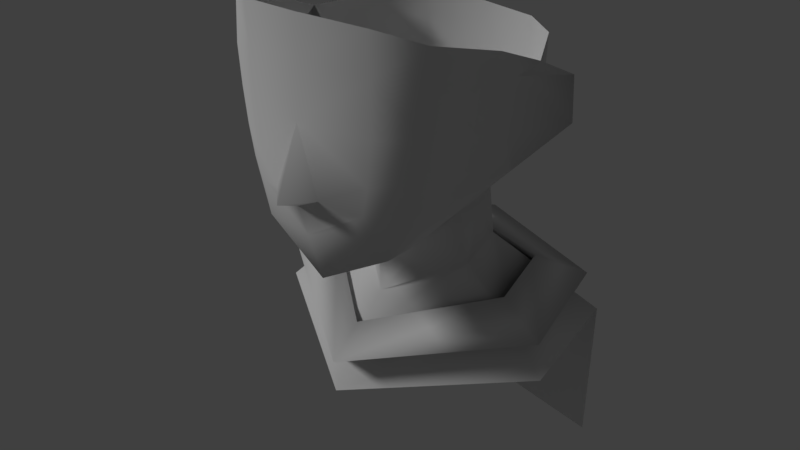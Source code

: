 # Source: character.blend  (saved by Blender 2.78.0; exported with 4.5.12 LTS)
import bpy
from mathutils import Matrix  # noqa: F401  (used for matrix-valued properties, if any)

bpy.ops.wm.read_factory_settings(use_empty=True)
scene = bpy.context.scene
scene.name = 'Scene'

# ---- collections
col_collection_1 = bpy.data.collections.new('Collection 1'); scene.collection.children.link(col_collection_1)

# ---- materials (node trees are filled in below, after node groups)
mat_material_001 = bpy.data.materials.new('Material.001')
mat_material_001.alpha_threshold = 0.0
mat_material_001.use_transparent_shadow = False
mat_material_001.roughness = 0.5

# ---- material node trees

# ---- world
world_world = bpy.data.worlds.new('World'); scene.world = world_world
world_world.color = (0.05088, 0.05088, 0.05088)
world_world.use_sun_shadow = False
world_world.sun_shadow_jitter_overblur = 0.0
world_world.cycles.sampling_method = 'MANUAL'

# ---- lights
light_sun = bpy.data.lights.new('Sun', 'SUN')
light_sun.transmission_factor = 0.0
light_sun.angle = 0.1993
light_sun.energy = 1.0
light_sun.shadow_buffer_clip_start = 0.5
light_sun.shadow_soft_size = 0.1
light_sun.shadow_cascade_max_distance = 1000.0

# ---- meshes
me_plane = bpy.data.meshes.new('Plane')
me_plane.from_pydata([(1.642, 7.02, 1.65), (0.0, 6.89, 2.35), (1.255, 6.115, 1.73), (0.0, 5.42, 1.865), (0.0, 6.317, 2.152), (1.205, 6.068, 1.082), (0.0, 5.531, 0.4642), (1.134, 6.187, -0.2131), (1.945, 7.103, 0.8619), (2.041, 7.141, -0.3276), (0.0, 4.562, 0.4571), (1.143, 5.092, -0.4647), (1.134, 6.187, -0.8314), (0.861, 5.15, -1.611), (0.6998, 6.164, -1.676), (0.0, 4.953, -1.912), (0.0, 6.086, -1.792), (0.8974, 7.153, -1.938), (1.553, 7.114, -1.446), (2.318, 8.927, -0.5337), (0.0, 7.064, -2.089), (0.0, 7.053, 2.777), (2.058, 7.704, 0.8831), (1.027, 8.105, -2.163), (1.682, 8.073, -1.675), (2.041, 7.907, -0.9412), (0.0, 8.11, -2.326), (0.4238, 7.086, 2.344), (0.0, 8.231, 2.291), (1.747, 7.565, 1.655), (0.4268, 6.851, 2.26), (1.124, 7.39, 2.035), (1.207, 8.16, 2.025), (1.026, 6.902, 2.038), (1.217, 9.091, 2.024), (1.908, 8.875, 1.64), (2.219, 8.797, 0.8831), (2.202, 8.766, -0.1329), (1.778, 9.004, -1.584), (2.707, 8.709, -0.8765), (1.123, 9.036, -2.071), (2.041, 7.807, -0.1122), (0.0, 9.042, -2.307), (2.699, 7.907, -0.9412), (0.0, 4.024, 1.122), (2.217, 4.19, -0.4075), (2.172, 4.412, -1.963), (0.0, 4.598, -2.418), (0.0, 9.193, 2.218), (1.217, 9.816, 2.069), (1.908, 9.6, 1.601), (0.0, 9.867, 2.235), (1.825, 8.203, 1.662), (2.138, 8.246, 0.8831), (2.317, 9.336, 0.4886), (0.0, 4.221, 1.08), (1.899, 4.706, -0.5045), (1.656, 4.882, -1.78), (0.0, 4.989, -2.146), (2.762, 4.221, -0.2972), (2.456, 4.615, -2.253), (0.0, 4.94, -2.891), (0.0, 3.712, 1.689), (2.838, 3.547, -0.2892), (2.661, 3.91, -2.352), (0.0, 4.261, -2.841), (0.0, 3.117, 1.646), (2.661, 1.363, -2.215), (0.0, 1.658, -2.519)], [], [(3, 2, 4), (4, 33, 30), (2, 3, 5), (5, 3, 6), (5, 6, 7), (5, 7, 9, 8), (2, 5, 8, 0), (7, 6, 10, 11), (7, 11, 12), (12, 11, 13, 14), (14, 13, 15, 16), (14, 16, 20, 17), (12, 14, 17, 18), (7, 12, 18, 9), (18, 17, 23, 24), (25, 19, 39), (0, 8, 22, 29), (9, 25, 43), (17, 20, 26, 23), (8, 9, 41, 22), (9, 18, 24, 25), (1, 27, 21), (21, 27, 28), (1, 30, 27), (30, 1, 4), (29, 31, 33, 0), (28, 27, 31, 32), (33, 31, 27, 30), (28, 32, 34), (33, 4, 2, 0), (34, 32, 52, 35), (35, 52, 53, 36), (36, 53, 37), (19, 25, 38), (38, 24, 23, 40), (41, 9, 43), (40, 23, 26, 42), (37, 41, 43, 39), (39, 19, 37), (15, 13, 46, 47), (13, 11, 45, 46), (11, 10, 44, 45), (38, 25, 24), (39, 43, 25), (28, 34, 48), (48, 34, 49, 51), (34, 35, 50, 49), (52, 32, 31, 29), (37, 53, 22, 41), (53, 52, 29, 22), (35, 36, 54, 50), (54, 36, 37), (19, 54, 37), (47, 46, 57, 58), (46, 45, 56, 57), (45, 44, 55, 56), (58, 57, 60, 61), (57, 56, 59, 60), (56, 55, 62, 59), (61, 60, 46, 47), (60, 59, 45, 46), (59, 44, 45), (45, 44, 66, 63), (47, 46, 64, 65), (46, 45, 63, 64), (65, 64, 67, 68)])
me_plane.polygons.foreach_set('use_smooth', [True] * 66)
_uv = me_plane.uv_layers.new(name='UVMap')
_uv.uv.foreach_set('vector', [0.5064, 0.0, 0.6294, 0.05563, 0.4612, 0.08154, 0.7814, 0.2978, 0.7814, 0.4565, 0.758, 0.382, 0.3251, 0.4177, 0.2541, 0.5965, 0.2446, 0.386, 0.2446, 0.386, 0.2541, 0.5965, 0.09276, 0.504, 0.2446, 0.386, 0.09276, 0.504, 0.09238, 0.3067, 0.2446, 0.386, 0.09238, 0.3067, 0.1573, 0.1491, 0.2915, 0.234, 0.3251, 0.4177, 0.2446, 0.386, 0.2915, 0.234, 0.3665, 0.3184, 0.7342, 0.7008, 0.794, 0.5305, 0.9045, 0.5346, 0.8469, 0.7286, 0.7342, 0.7008, 0.8469, 0.7286, 0.7025, 0.7574, 0.2109, 0.6275, 0.2926, 0.5965, 0.2926, 0.7516, 0.2407, 0.7471, 0.5984, 0.6177, 0.5756, 0.4905, 0.6941, 0.4756, 0.6924, 0.6091, 0.5984, 0.6177, 0.6924, 0.6091, 0.698, 0.745, 0.5773, 0.7546, 0.5264, 0.5801, 0.5984, 0.6177, 0.5773, 0.7546, 0.4825, 0.7291, 0.09238, 0.3067, 0.01946, 0.2688, 0.0, 0.1322, 0.1573, 0.1491, 0.4825, 0.7291, 0.5773, 0.7546, 0.5646, 0.8845, 0.4698, 0.8602, 0.3513, 0.5965, 0.3513, 0.7318, 0.2926, 0.689, 0.6531, 0.1532, 0.7453, 0.2083, 0.7403, 0.2716, 0.6501, 0.2116, 0.2109, 0.8316, 0.1384, 0.7281, 0.2109, 0.6801, 0.5773, 0.7546, 0.698, 0.745, 0.7025, 0.8862, 0.5646, 0.8845, 0.2915, 0.234, 0.1573, 0.1491, 0.2058, 0.1219, 0.3205, 0.1873, 0.1573, 0.1491, 0.0, 0.1322, 0.0127, 0.04684, 0.1115, 0.06508, 0.2926, 0.7731, 0.3386, 0.7318, 0.3386, 0.8093, 0.3931, 0.1221, 0.4706, 0.1444, 0.4026, 0.2876, 0.4312, 0.1327, 0.4834, 0.1236, 0.4706, 0.1444, 0.4834, 0.1236, 0.4312, 0.1327, 0.4612, 0.08154, 0.6501, 0.2116, 0.5599, 0.1818, 0.5617, 0.1291, 0.6531, 0.1532, 0.4026, 0.2876, 0.4706, 0.1444, 0.5599, 0.1818, 0.5502, 0.2672, 0.5617, 0.1291, 0.5599, 0.1818, 0.4706, 0.1444, 0.4834, 0.1236, 0.4026, 0.2876, 0.5502, 0.2672, 0.5282, 0.3719, 0.5617, 0.1291, 0.4612, 0.08154, 0.6294, 0.05563, 0.6531, 0.1532, 0.5282, 0.3719, 0.5502, 0.2672, 0.6417, 0.281, 0.6353, 0.3561, 0.6353, 0.3561, 0.6417, 0.281, 0.7351, 0.3307, 0.7298, 0.3907, 0.3665, 0.1047, 0.3433, 0.1464, 0.2447, 0.04616, 0.3665, 0.911, 0.4097, 0.8044, 0.4559, 0.9709, 0.4559, 0.9709, 0.4698, 0.8602, 0.5646, 0.8845, 0.5507, 0.9953, 0.07338, 0.6193, 0.1384, 0.5965, 0.1384, 0.7452, 0.5507, 0.9953, 0.5646, 0.8845, 0.7025, 0.8862, 0.7025, 1.0, 0.0, 0.6944, 0.07338, 0.6193, 0.1384, 0.7452, 0.06395, 0.7932, 0.06395, 0.7932, 0.002086, 0.7528, 0.0, 0.6944, 0.7943, 0.2884, 0.758, 0.1695, 0.875, 0.0, 0.875, 0.2978, 0.7693, 0.8059, 0.8469, 0.7286, 1.0, 0.8313, 0.8931, 0.9687, 0.8469, 0.7286, 0.9045, 0.5346, 1.0, 0.4756, 1.0, 0.8313, 0.4559, 0.9709, 0.4097, 0.8044, 0.4698, 0.8602, 0.1649, 0.5965, 0.2109, 0.6801, 0.1384, 0.7281, 0.4026, 0.2876, 0.5282, 0.3719, 0.3845, 0.4008, 0.3845, 0.4008, 0.5282, 0.3719, 0.5066, 0.4505, 0.3665, 0.4756, 0.5282, 0.3719, 0.6353, 0.3561, 0.6205, 0.4404, 0.5066, 0.4505, 0.6417, 0.281, 0.5502, 0.2672, 0.5599, 0.1818, 0.6501, 0.2116, 0.2447, 0.04616, 0.3433, 0.1464, 0.3205, 0.1873, 0.2058, 0.1219, 0.7351, 0.3307, 0.6417, 0.281, 0.6501, 0.2116, 0.7403, 0.2716, 0.6353, 0.3561, 0.7298, 0.3907, 0.758, 0.4756, 0.6205, 0.4404, 0.3435, 0.03791, 0.3665, 0.1047, 0.2447, 0.04616, 0.2088, 0.0, 0.3435, 0.03791, 0.2447, 0.04616, 0.0, 0.0, 0.0, 0.0, 0.0, 0.0, 0.0, 0.0, 0.0, 0.0, 0.0, 0.0, 0.0, 0.0, 0.0, 0.0, 0.0, 0.0, 0.0, 0.0, 0.0, 0.0, 0.0, 0.0, 0.0, 0.0, 0.0, 0.0, 0.0, 0.0, 0.0, 0.0, 0.0, 0.0, 0.0, 0.0, 0.0, 0.0, 0.0, 0.0, 0.0, 0.0, 0.0, 0.0, 0.0, 0.0, 0.0, 0.0, 0.0, 0.0, 0.0, 0.0, 0.0, 0.0, 0.0, 0.0, 0.0, 0.0, 0.0, 0.0, 0.0, 0.0, 0.0, 0.0, 0.0, 0.0, 0.0, 0.0, 0.0, 0.0, 0.0, 0.0, 0.0, 0.0, 0.0, 0.0, 0.0, 0.0, 0.0, 0.0, 0.0, 0.0, 0.0, 0.0, 0.0, 0.0, 0.0, 0.0, 0.0, 0.0, 0.0, 0.0, 0.0, 0.0, 0.0, 0.0, 0.0, 0.0, 0.0, 0.0, 0.0, 0.0])
me_plane.materials.append(mat_material_001)
me_plane.use_remesh_preserve_volume = False
me_plane.use_remesh_preserve_attributes = False
me_plane.use_mirror_vertex_groups = False
me_plane.use_paint_bone_selection = False
me_plane.use_paint_mask = True
me_plane.update()

# ---- objects
ob_sun = bpy.data.objects.new('Sun', light_sun)
ob_plane = bpy.data.objects.new('Plane', me_plane)

# ---- transforms, parenting, visibility, modifiers, constraints
ob_sun.location = (-12.93, -10.18, 27.82)
ob_sun.rotation_euler = (1.0, -0.4041, -0.6063)
ob_sun.hide_viewport = True
ob_sun.lineart.crease_threshold = 0.0
ob_plane.location = (0.0, 0.0, 10.32)
ob_plane.rotation_euler = (1.571, 2.22e-16, 2.22e-16)
ob_plane.lineart.crease_threshold = 0.0
_m = ob_plane.modifiers.new('Mirror', 'MIRROR')
_m.use_clip = True

# ---- collection membership
col_collection_1.objects.link(ob_sun)
col_collection_1.objects.link(ob_plane)

# ---- scene / render settings (as saved in the file)
scene.frame_start = 1; scene.frame_end = 250; scene.frame_set(1)
scene.render.engine = 'BLENDER_EEVEE_NEXT'
scene.render.resolution_percentage = 50
scene.render.dither_intensity = 0.0
scene.cycles.use_denoising = False
scene.cycles.samples = 128
scene.cycles.sampling_pattern = 'TABULATED_SOBOL'
scene.cycles.light_sampling_threshold = 0.0
scene.cycles.use_adaptive_sampling = False
scene.cycles.use_light_tree = False
scene.cycles.blur_glossy = 0.0
scene.cycles.sample_clamp_indirect = 0.0
scene.view_settings.view_transform = 'Standard'
bpy.context.view_layer.update()

# ---- added for rendering (the .blend has no active camera): camera
cam_auto = bpy.data.cameras.new('AutoCamera')
cam_auto.lens = 50.0
cam_auto.sensor_width = 36.0
cam_auto.clip_end = 1000.0
ob_auto_camera = bpy.data.objects.new('AutoCamera', cam_auto)
scene.collection.objects.link(ob_auto_camera)
ob_auto_camera.location = (10.816, -12.9223, 24.5891)
ob_auto_camera.rotation_euler = (1.09748, -7.21219e-08, 0.694738)
scene.camera = ob_auto_camera
bpy.context.view_layer.update()
